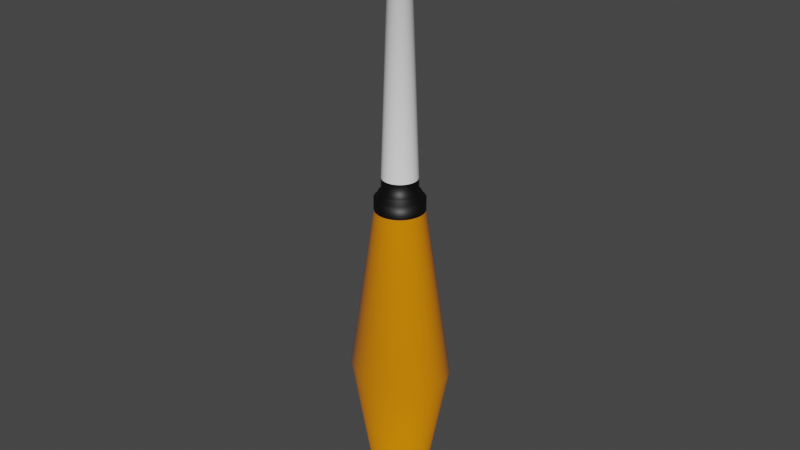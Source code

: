 # Source: JugglingPin.blend  (saved by Blender 2.93.21; exported with 4.5.12 LTS)
import bpy
from mathutils import Matrix  # noqa: F401  (used for matrix-valued properties, if any)

bpy.ops.wm.read_factory_settings(use_empty=True)
scene = bpy.context.scene
scene.name = 'Scene'

# ---- collections
col_collection = bpy.data.collections.new('Collection'); scene.collection.children.link(col_collection)

# ---- materials (node trees are filled in below, after node groups)
mat_material_001 = bpy.data.materials.new('Material.001')
mat_material_002 = bpy.data.materials.new('Material.002')
mat_material_003 = bpy.data.materials.new('Material.003')

# ---- material node trees
mat_material_001.use_nodes = True; mat_material_001.node_tree.nodes.clear()
_N = mat_material_001.node_tree.nodes; _L = mat_material_001.node_tree.links
n0 = _N.new('ShaderNodeBsdfPrincipled'); n0.name = 'Principled BSDF'; n0.location = (10, 300)
n0.distribution = 'GGX'
n0.subsurface_method = 'BURLEY'
n0.inputs[0].default_value = (0.0, 0.0, 0.0, 1.0)
n0.inputs[3].default_value = 1.45
n0.inputs[27].default_value = (0.0, 0.0, 0.0, 1.0)
n0.inputs[28].default_value = 1.0
n1 = _N.new('ShaderNodeOutputMaterial'); n1.name = 'Material Output'; n1.location = (300, 300)
_L.new(n0.outputs[0], n1.inputs[0])
n1.is_active_output = True
mat_material_002.use_nodes = True; mat_material_002.node_tree.nodes.clear()
_N = mat_material_002.node_tree.nodes; _L = mat_material_002.node_tree.links
n0 = _N.new('ShaderNodeBsdfPrincipled'); n0.name = 'Principled BSDF'; n0.location = (10, 300)
n0.distribution = 'GGX'
n0.subsurface_method = 'BURLEY'
n0.inputs[0].default_value = (1.0, 1.0, 1.0, 1.0)
n0.inputs[2].default_value = 0.0
n0.inputs[3].default_value = 1.45
n0.inputs[27].default_value = (0.0, 0.0, 0.0, 1.0)
n0.inputs[28].default_value = 1.0
n1 = _N.new('ShaderNodeOutputMaterial'); n1.name = 'Material Output'; n1.location = (300, 300)
_L.new(n0.outputs[0], n1.inputs[0])
n1.is_active_output = True
mat_material_003.use_nodes = True; mat_material_003.node_tree.nodes.clear()
_N = mat_material_003.node_tree.nodes; _L = mat_material_003.node_tree.links
n0 = _N.new('ShaderNodeBsdfPrincipled'); n0.name = 'Principled BSDF'; n0.location = (10, 300)
n0.distribution = 'GGX'
n0.subsurface_method = 'BURLEY'
n0.inputs[0].default_value = (0.8, 0.2396, 0.0008785, 1.0)
n0.inputs[2].default_value = 0.0
n0.inputs[3].default_value = 1.45
n0.inputs[27].default_value = (0.0, 0.0, 0.0, 1.0)
n0.inputs[28].default_value = 1.0
n1 = _N.new('ShaderNodeOutputMaterial'); n1.name = 'Material Output'; n1.location = (300, 300)
_L.new(n0.outputs[0], n1.inputs[0])
n1.is_active_output = True

# ---- world
world_world = bpy.data.worlds.new('World'); scene.world = world_world
world_world.use_nodes = True; world_world.node_tree.nodes.clear()
_N = world_world.node_tree.nodes; _L = world_world.node_tree.links
n0 = _N.new('ShaderNodeOutputWorld'); n0.name = 'World Output'; n0.location = (300, 300)
n1 = _N.new('ShaderNodeBackground'); n1.name = 'Background'; n1.location = (10, 300)
n1.inputs[0].default_value = (0.05088, 0.05088, 0.05088, 1.0)
_L.new(n1.outputs[0], n0.inputs[0])
n0.is_active_output = True
world_world.color = (0.05088, 0.05088, 0.05088)
world_world.use_sun_shadow = False
world_world.sun_shadow_jitter_overblur = 0.0

# ---- meshes
me_cylinder = bpy.data.meshes.new('Cylinder')
me_cylinder.from_pydata([(-2.608e-08, 0.4134, -5.14), (-2.608e-08, 0.404, -0.03074), (0.08065, 0.4055, -5.14), (0.07881, 0.3962, -0.03074), (0.1582, 0.3819, -5.14), (0.1546, 0.3732, -0.03074), (0.2297, 0.3437, -5.14), (0.2244, 0.3359, -0.03074), (0.2923, 0.2923, -5.14), (0.2857, 0.2857, -0.03074), (0.3437, 0.2297, -5.14), (0.3359, 0.2244, -0.03074), (0.3819, 0.1582, -5.14), (0.3732, 0.1546, -0.03074), (0.4055, 0.08065, -5.14), (0.3962, 0.07881, -0.03074), (0.4134, -1.843e-08, -5.14), (0.404, -1.811e-08, -0.03074), (0.4055, -0.08065, -5.14), (0.3962, -0.07881, -0.03074), (0.3819, -0.1582, -5.14), (0.3732, -0.1546, -0.03074), (0.3437, -0.2297, -5.14), (0.3359, -0.2244, -0.03074), (0.2923, -0.2923, -5.14), (0.2857, -0.2857, -0.03074), (0.2297, -0.3437, -5.14), (0.2244, -0.3359, -0.03074), (0.1582, -0.3819, -5.14), (0.1546, -0.3732, -0.03074), (0.08065, -0.4055, -5.14), (0.07881, -0.3962, -0.03074), (-6.333e-08, -0.4134, -5.14), (-6.333e-08, -0.404, -0.03074), (-0.08065, -0.4055, -5.14), (-0.07881, -0.3962, -0.03074), (-0.1582, -0.3819, -5.14), (-0.1546, -0.3732, -0.03074), (-0.2297, -0.3437, -5.14), (-0.2244, -0.3359, -0.03074), (-0.2923, -0.2923, -5.14), (-0.2857, -0.2857, -0.03074), (-0.3437, -0.2297, -5.14), (-0.3359, -0.2244, -0.03074), (-0.3819, -0.1582, -5.14), (-0.3732, -0.1546, -0.03074), (-0.4055, -0.08065, -5.14), (-0.3962, -0.07881, -0.03074), (-0.4134, 4.573e-09, -5.14), (-0.404, 4.368e-09, -0.03074), (-0.4055, 0.08065, -5.14), (-0.3962, 0.07881, -0.03074), (-0.3819, 0.1582, -5.14), (-0.3732, 0.1546, -0.03074), (-0.3437, 0.2297, -5.14), (-0.3359, 0.2244, -0.03074), (-0.2923, 0.2923, -5.14), (-0.2857, 0.2857, -0.03074), (-0.2297, 0.3437, -5.14), (-0.2244, 0.3359, -0.03074), (-0.1582, 0.3819, -5.14), (-0.1546, 0.3732, -0.03074), (-0.08065, 0.4055, -5.14), (-0.07881, 0.3962, -0.03074), (-3.725e-08, 0.7067, -2.851), (0.1689, 0.6931, -2.851), (0.3312, 0.6529, -2.851), (0.4809, 0.5876, -2.851), (0.612, 0.4997, -2.851), (0.7197, 0.3926, -2.851), (0.7997, 0.2704, -2.851), (0.8489, 0.1379, -2.851), (0.8655, -2.836e-08, -2.851), (0.8489, -0.1379, -2.851), (0.7997, -0.2704, -2.851), (0.7197, -0.3926, -2.851), (0.612, -0.4997, -2.851), (0.4809, -0.5876, -2.851), (0.3312, -0.6529, -2.851), (0.1689, -0.6931, -2.851), (-1.08e-07, -0.7067, -2.851), (-0.1689, -0.6931, -2.851), (-0.3312, -0.6529, -2.851), (-0.4809, -0.5876, -2.851), (-0.612, -0.4997, -2.851), (-0.7197, -0.3926, -2.851), (-0.7997, -0.2704, -2.851), (-0.8489, -0.1379, -2.851), (-0.8655, 1.096e-08, -2.851), (-0.8489, 0.1379, -2.851), (-0.7997, 0.2704, -2.851), (-0.7197, 0.3926, -2.851), (-0.612, 0.4997, -2.851), (-0.4809, 0.5876, -2.851), (-0.3312, 0.6529, -2.851), (-0.1689, 0.6931, -2.851), (0.07881, 0.3962, 0.1652), (-2.608e-08, 0.404, 0.1652), (0.1546, 0.3732, 0.1652), (0.2244, 0.3359, 0.1652), (0.2857, 0.2857, 0.1652), (0.3359, 0.2244, 0.1652), (0.3732, 0.1546, 0.1652), (0.3962, 0.07881, 0.1652), (0.404, -1.811e-08, 0.1652), (0.3962, -0.07881, 0.1652), (0.3732, -0.1546, 0.1652), (0.3359, -0.2244, 0.1652), (0.2857, -0.2857, 0.1652), (0.2244, -0.3359, 0.1652), (0.1546, -0.3732, 0.1652), (0.07881, -0.3962, 0.1652), (-6.333e-08, -0.404, 0.1652), (-0.07881, -0.3962, 0.1652), (-0.1546, -0.3732, 0.1652), (-0.2244, -0.3359, 0.1652), (-0.2857, -0.2857, 0.1652), (-0.3359, -0.2244, 0.1652), (-0.3732, -0.1546, 0.1652), (-0.3962, -0.07881, 0.1652), (-0.404, 4.368e-09, 0.1652), (-0.3962, 0.07881, 0.1652), (-0.3732, 0.1546, 0.1652), (-0.3359, 0.2244, 0.1652), (-0.2857, 0.2857, 0.1652), (-0.2244, 0.3359, 0.1652), (-0.1546, 0.3732, 0.1652), (-0.07881, 0.3962, 0.1652), (0.06631, 0.3334, 0.1652), (-2.608e-08, 0.3399, 0.1652), (0.1301, 0.314, 0.1652), (0.1888, 0.2826, 0.1652), (0.2403, 0.2403, 0.1652), (0.2826, 0.1888, 0.1652), (0.314, 0.1301, 0.1652), (0.3334, 0.06631, 0.1652), (0.3399, -1.516e-08, 0.1652), (0.3334, -0.06631, 0.1652), (0.314, -0.1301, 0.1652), (0.2826, -0.1888, 0.1652), (0.2403, -0.2403, 0.1652), (0.1888, -0.2826, 0.1652), (0.1301, -0.314, 0.1652), (0.06631, -0.3334, 0.1652), (-5.96e-08, -0.3399, 0.1652), (-0.06631, -0.3334, 0.1652), (-0.1301, -0.314, 0.1652), (-0.1888, -0.2826, 0.1652), (-0.2403, -0.2403, 0.1652), (-0.2826, -0.1888, 0.1652), (-0.314, -0.1301, 0.1652), (-0.3334, -0.06631, 0.1652), (-0.3399, 3.754e-09, 0.1652), (-0.3334, 0.06631, 0.1652), (-0.314, 0.1301, 0.1652), (-0.2826, 0.1888, 0.1652), (-0.2403, 0.2403, 0.1652), (-0.1888, 0.2826, 0.1652), (-0.1301, 0.314, 0.1652), (-0.06631, 0.3334, 0.1652), (0.06631, 0.3334, 0.2587), (-1.043e-07, 0.3399, 0.2587), (0.1301, 0.314, 0.2587), (0.1888, 0.2826, 0.2587), (0.2403, 0.2403, 0.2587), (0.2826, 0.1888, 0.2587), (0.314, 0.1301, 0.2587), (0.3334, 0.06631, 0.2587), (0.3399, -1.516e-08, 0.2587), (0.3334, -0.06631, 0.2587), (0.314, -0.1301, 0.2587), (0.2826, -0.1888, 0.2587), (0.2403, -0.2403, 0.2587), (0.1888, -0.2826, 0.2587), (0.1301, -0.314, 0.2587), (0.06631, -0.3334, 0.2587), (-1.378e-07, -0.3399, 0.2587), (-0.06631, -0.3334, 0.2587), (-0.1301, -0.314, 0.2587), (-0.1888, -0.2826, 0.2587), (-0.2403, -0.2403, 0.2587), (-0.2826, -0.1888, 0.2587), (-0.314, -0.1301, 0.2587), (-0.3334, -0.06631, 0.2587), (-0.3399, 3.754e-09, 0.2587), (-0.3334, 0.06631, 0.2587), (-0.314, 0.1301, 0.2587), (-0.2826, 0.1888, 0.2587), (-0.2403, 0.2403, 0.2587), (-0.1888, 0.2826, 0.2587), (-0.1301, 0.314, 0.2587), (-0.06631, 0.3334, 0.2587), (0.05653, 0.2842, 0.2587), (-1.043e-07, 0.2898, 0.2587), (0.1109, 0.2677, 0.2587), (0.161, 0.2409, 0.2587), (0.2049, 0.2049, 0.2587), (0.2409, 0.161, 0.2587), (0.2677, 0.1109, 0.2587), (0.2842, 0.05653, 0.2587), (0.2898, -1.27e-08, 0.2587), (0.2842, -0.05653, 0.2587), (0.2677, -0.1109, 0.2587), (0.2409, -0.161, 0.2587), (0.2049, -0.2049, 0.2587), (0.161, -0.2409, 0.2587), (0.1109, -0.2677, 0.2587), (0.05653, -0.2842, 0.2587), (-1.341e-07, -0.2898, 0.2587), (-0.05653, -0.2842, 0.2587), (-0.1109, -0.2677, 0.2587), (-0.161, -0.2409, 0.2587), (-0.2049, -0.2049, 0.2587), (-0.2409, -0.161, 0.2587), (-0.2677, -0.1109, 0.2587), (-0.2842, -0.05653, 0.2587), (-0.2898, 3.418e-09, 0.2587), (-0.2842, 0.05653, 0.2587), (-0.2677, 0.1109, 0.2587), (-0.2409, 0.161, 0.2587), (-0.2049, 0.2049, 0.2587), (-0.161, 0.2409, 0.2587), (-0.1109, 0.2677, 0.2587), (-0.05653, 0.2842, 0.2587), (0.05653, 0.2842, 0.4973), (-2.794e-07, 0.2898, 0.4973), (0.1109, 0.2677, 0.4973), (0.161, 0.2409, 0.4973), (0.2049, 0.2049, 0.4973), (0.2409, 0.161, 0.4973), (0.2677, 0.1109, 0.4973), (0.2842, 0.05653, 0.4973), (0.2898, -1.27e-08, 0.4973), (0.2842, -0.05653, 0.4973), (0.2677, -0.1109, 0.4973), (0.2409, -0.161, 0.4973), (0.2049, -0.2049, 0.4973), (0.161, -0.2409, 0.4973), (0.1109, -0.2677, 0.4973), (0.05653, -0.2842, 0.4973), (-3.092e-07, -0.2898, 0.4973), (-0.05653, -0.2842, 0.4973), (-0.1109, -0.2677, 0.4973), (-0.161, -0.2409, 0.4973), (-0.2049, -0.2049, 0.4973), (-0.2409, -0.161, 0.4973), (-0.2677, -0.1109, 0.4973), (-0.2842, -0.05653, 0.4973), (-0.2898, 3.418e-09, 0.4973), (-0.2842, 0.05653, 0.4973), (-0.2677, 0.1109, 0.4973), (-0.2409, 0.161, 0.4973), (-0.2049, 0.2049, 0.4973), (-0.161, 0.2409, 0.4973), (-0.1109, 0.2677, 0.4973), (-0.05653, 0.2842, 0.4973), (0.03255, 0.1636, 4.281), (-2.757e-07, 0.1668, 4.281), (0.06385, 0.1541, 4.281), (0.0927, 0.1387, 4.281), (0.118, 0.118, 4.281), (0.1387, 0.0927, 4.281), (0.1541, 0.06385, 4.281), (0.1636, 0.03255, 4.281), (0.1668, -7.522e-09, 4.281), (0.1636, -0.03255, 4.281), (0.1541, -0.06385, 4.281), (0.1387, -0.0927, 4.281), (0.118, -0.118, 4.281), (0.0927, -0.1387, 4.281), (0.06385, -0.1541, 4.281), (0.03255, -0.1636, 4.281), (-2.906e-07, -0.1668, 4.281), (-0.03255, -0.1636, 4.281), (-0.06385, -0.1541, 4.281), (-0.0927, -0.1387, 4.281), (-0.118, -0.118, 4.281), (-0.1387, -0.0927, 4.281), (-0.1541, -0.06385, 4.281), (-0.1636, -0.03255, 4.281), (-0.1668, 1.761e-09, 4.281), (-0.1636, 0.03255, 4.281), (-0.1541, 0.06385, 4.281), (-0.1387, 0.0927, 4.281), (-0.118, 0.118, 4.281), (-0.0927, 0.1387, 4.281), (-0.06385, 0.1541, 4.281), (-0.03255, 0.1636, 4.281), (0.09852, 0.4953, 4.818), (6.296e-07, 0.505, 4.818), (0.1932, 0.4665, 4.818), (0.2806, 0.4199, 4.818), (0.3571, 0.3571, 4.818), (0.4199, 0.2806, 4.818), (0.4665, 0.1932, 4.818), (0.4953, 0.09852, 4.818), (0.505, -2.377e-08, 4.818), (0.4953, -0.09852, 4.818), (0.4665, -0.1932, 4.818), (0.4199, -0.2806, 4.818), (0.3571, -0.3571, 4.818), (0.2806, -0.4199, 4.818), (0.1932, -0.4665, 4.818), (0.09852, -0.4953, 4.818), (5.849e-07, -0.505, 4.818), (-0.09852, -0.4953, 4.818), (-0.1932, -0.4665, 4.818), (-0.2806, -0.4199, 4.818), (-0.3571, -0.3571, 4.818), (-0.4199, -0.2806, 4.818), (-0.4665, -0.1932, 4.818), (-0.4953, -0.09852, 4.818), (-0.505, 4.326e-09, 4.818), (-0.4953, 0.09852, 4.818), (-0.4665, 0.1932, 4.818), (-0.4199, 0.2806, 4.818), (-0.3571, 0.3571, 4.818), (-0.2806, 0.4199, 4.818), (-0.1932, 0.4665, 4.818), (-0.09852, 0.4953, 4.818), (0.3324, -0.2221, 4.549), (0.2827, -0.2827, 4.549), (-0.3921, 0.078, 4.549), (-0.3694, 0.153, 4.549), (0.2221, -0.3324, 4.549), (-0.3324, 0.2221, 4.549), (0.153, -0.3694, 4.549), (1.788e-07, 0.3998, 4.549), (0.078, 0.3921, 4.549), (-0.2827, 0.2827, 4.549), (0.078, -0.3921, 4.549), (0.153, 0.3694, 4.549), (-0.2221, 0.3324, 4.549), (1.416e-07, -0.3998, 4.549), (0.2221, 0.3324, 4.549), (-0.153, 0.3694, 4.549), (-0.078, -0.3921, 4.549), (0.2827, 0.2827, 4.549), (-0.078, 0.3921, 4.549), (-0.153, -0.3694, 4.549), (0.3324, 0.2221, 4.549), (-0.2221, -0.3324, 4.549), (0.3694, 0.153, 4.549), (-0.2827, -0.2827, 4.549), (0.3921, 0.078, 4.549), (-0.3324, -0.2221, 4.549), (0.3998, -1.847e-08, 4.549), (-0.3694, -0.153, 4.549), (0.3921, -0.078, 4.549), (-0.3921, -0.078, 4.549), (0.3694, -0.153, 4.549), (-0.3998, 3.776e-09, 4.549), (0.2426, -0.2426, 4.415), (-0.317, 0.1313, 4.415), (0.1906, -0.2853, 4.415), (-0.2853, 0.1906, 4.415), (0.1313, -0.317, 4.415), (0.06694, 0.3365, 4.415), (-0.2426, 0.2426, 4.415), (0.06694, -0.3365, 4.415), (0.1313, 0.317, 4.415), (-0.1906, 0.2853, 4.415), (-7.823e-08, -0.3431, 4.415), (0.1906, 0.2853, 4.415), (-0.1313, 0.317, 4.415), (-0.06694, -0.3365, 4.415), (0.2426, 0.2426, 4.415), (-0.06694, 0.3365, 4.415), (-0.1313, -0.317, 4.415), (0.2853, 0.1906, 4.415), (-0.1906, -0.2853, 4.415), (0.317, 0.1313, 4.415), (-0.2426, -0.2426, 4.415), (0.3365, 0.06694, 4.415), (-0.2853, -0.1906, 4.415), (0.3431, -1.501e-08, 4.415), (-0.317, -0.1313, 4.415), (0.3365, -0.06694, 4.415), (-0.3365, -0.06694, 4.415), (0.317, -0.1313, 4.415), (-0.3431, 4.078e-09, 4.415), (0.2853, -0.1906, 4.415), (-0.3365, 0.06694, 4.415), (-4.843e-08, 0.3431, 4.415), (0.4179, -0.2792, 4.62), (-0.4929, 0.09805, 4.62), (2.98e-07, 0.5026, 4.62), (0.3554, -0.3554, 4.62), (-0.4643, 0.1923, 4.62), (0.2792, -0.4179, 4.62), (-0.4179, 0.2792, 4.62), (0.1923, -0.4643, 4.62), (0.09805, 0.4929, 4.62), (-0.3554, 0.3554, 4.62), (0.09805, -0.4929, 4.62), (0.1923, 0.4643, 4.62), (-0.2792, 0.4179, 4.62), (2.57e-07, -0.5026, 4.62), (0.2792, 0.4179, 4.62), (-0.1923, 0.4643, 4.62), (-0.09805, -0.4929, 4.62), (0.3554, 0.3554, 4.62), (-0.09805, 0.4929, 4.62), (-0.1923, -0.4643, 4.62), (0.4179, 0.2792, 4.62), (-0.2792, -0.4179, 4.62), (0.4643, 0.1923, 4.62), (-0.3554, -0.3554, 4.62), (0.4929, 0.09805, 4.62), (-0.4179, -0.2792, 4.62), (0.5026, -2.292e-08, 4.62), (-0.4643, -0.1923, 4.62), (0.4929, -0.09805, 4.62), (-0.4929, -0.09805, 4.62), (0.4643, -0.1923, 4.62), (-0.5026, 5.048e-09, 4.62), (-4.843e-08, 0.4134, -5.443), (0.08065, 0.4055, -5.443), (0.1582, 0.3819, -5.443), (0.2297, 0.3437, -5.443), (0.2923, 0.2923, -5.443), (0.3437, 0.2297, -5.443), (0.3819, 0.1582, -5.443), (0.4055, 0.08065, -5.443), (0.4134, -1.843e-08, -5.443), (0.4055, -0.08065, -5.443), (0.3819, -0.1582, -5.443), (0.3437, -0.2297, -5.443), (0.2923, -0.2923, -5.443), (0.2297, -0.3437, -5.443), (0.1582, -0.3819, -5.443), (0.08065, -0.4055, -5.443), (-8.568e-08, -0.4134, -5.443), (-0.08065, -0.4055, -5.443), (-0.1582, -0.3819, -5.443), (-0.2297, -0.3437, -5.443), (-0.2923, -0.2923, -5.443), (-0.3437, -0.2297, -5.443), (-0.3819, -0.1582, -5.443), (-0.4055, -0.08065, -5.443), (-0.4134, 4.573e-09, -5.443), (-0.4055, 0.08065, -5.443), (-0.3819, 0.1582, -5.443), (-0.3437, 0.2297, -5.443), (-0.2923, 0.2923, -5.443), (-0.2297, 0.3437, -5.443), (-0.1582, 0.3819, -5.443), (-0.08065, 0.4055, -5.443), (0.4543, -2.01e-08, -5.375), (0.4456, 0.08863, -5.375), (-0.08863, -0.4456, -5.375), (-8.568e-08, -0.4543, -5.375), (-0.4197, 0.1739, -5.375), (-0.4456, 0.08863, -5.375), (0.3212, 0.3212, -5.375), (0.2524, 0.3777, -5.375), (0.2524, -0.3777, -5.375), (0.3212, -0.3212, -5.375), (-0.4197, -0.1739, -5.375), (-0.3777, -0.2524, -5.375), (-0.08863, 0.4456, -5.375), (-0.1739, 0.4197, -5.375), (0.4456, -0.08863, -5.375), (-0.1739, -0.4197, -5.375), (-0.3777, 0.2524, -5.375), (0.3777, 0.2524, -5.375), (0.1739, -0.4197, -5.375), (-0.4456, -0.08863, -5.375), (0.08863, 0.4456, -5.375), (-4.47e-08, 0.4543, -5.375), (0.4197, -0.1739, -5.375), (-0.2524, -0.3777, -5.375), (-0.3212, 0.3212, -5.375), (0.4197, 0.1739, -5.375), (0.08863, -0.4456, -5.375), (-0.4543, 5.171e-09, -5.375), (0.1739, 0.4197, -5.375), (0.3777, -0.2524, -5.375), (-0.3212, -0.3212, -5.375), (-0.2524, 0.3777, -5.375), (0.4527, 0.09004, -5.188), (-7.078e-08, -0.4615, -5.188), (-0.4527, 0.09004, -5.188), (0.2564, 0.3838, -5.188), (0.3264, -0.3264, -5.188), (-0.3838, -0.2564, -5.188), (-0.1766, 0.4264, -5.188), (-2.98e-08, 0.4615, -5.188), (0.4615, -2.04e-08, -5.188), (-0.09004, -0.4527, -5.188), (-0.4264, 0.1766, -5.188), (0.3264, 0.3264, -5.188), (0.2564, -0.3838, -5.188), (-0.4264, -0.1766, -5.188), (-0.09004, 0.4527, -5.188), (0.4527, -0.09004, -5.188), (-0.1766, -0.4264, -5.188), (-0.3838, 0.2564, -5.188), (0.3838, 0.2564, -5.188), (0.1766, -0.4264, -5.188), (-0.4527, -0.09004, -5.188), (0.09004, 0.4527, -5.188), (0.4264, -0.1766, -5.188), (-0.2564, -0.3838, -5.188), (-0.3264, 0.3264, -5.188), (0.4264, 0.1766, -5.188), (0.09004, -0.4527, -5.188), (-0.4615, 5.277e-09, -5.188), (0.1766, 0.4264, -5.188), (0.3838, -0.2564, -5.188), (-0.3264, -0.3264, -5.188), (-0.2564, 0.3838, -5.188)], [], [(64, 1, 3, 65), (65, 3, 5, 66), (66, 5, 7, 67), (67, 7, 9, 68), (68, 9, 11, 69), (69, 11, 13, 70), (70, 13, 15, 71), (71, 15, 17, 72), (72, 17, 19, 73), (73, 19, 21, 74), (74, 21, 23, 75), (75, 23, 25, 76), (76, 25, 27, 77), (77, 27, 29, 78), (78, 29, 31, 79), (79, 31, 33, 80), (80, 33, 35, 81), (81, 35, 37, 82), (82, 37, 39, 83), (83, 39, 41, 84), (84, 41, 43, 85), (85, 43, 45, 86), (86, 45, 47, 87), (87, 47, 49, 88), (88, 49, 51, 89), (89, 51, 53, 90), (90, 53, 55, 91), (91, 55, 57, 92), (92, 57, 59, 93), (93, 59, 61, 94), (61, 59, 125, 126), (94, 61, 63, 95), (95, 63, 1, 64), (449, 448, 424, 423), (62, 95, 64, 0), (60, 94, 95, 62), (58, 93, 94, 60), (56, 92, 93, 58), (54, 91, 92, 56), (52, 90, 91, 54), (50, 89, 90, 52), (48, 88, 89, 50), (46, 87, 88, 48), (44, 86, 87, 46), (42, 85, 86, 44), (40, 84, 85, 42), (38, 83, 84, 40), (36, 82, 83, 38), (34, 81, 82, 36), (32, 80, 81, 34), (30, 79, 80, 32), (28, 78, 79, 30), (26, 77, 78, 28), (24, 76, 77, 26), (22, 75, 76, 24), (20, 74, 75, 22), (18, 73, 74, 20), (16, 72, 73, 18), (14, 71, 72, 16), (12, 70, 71, 14), (10, 69, 70, 12), (8, 68, 69, 10), (6, 67, 68, 8), (4, 66, 67, 6), (2, 65, 66, 4), (0, 64, 65, 2), (120, 119, 151, 152), (17, 15, 103, 104), (35, 33, 112, 113), (53, 51, 121, 122), (9, 7, 99, 100), (27, 25, 108, 109), (45, 43, 117, 118), (63, 61, 126, 127), (19, 17, 104, 105), (37, 35, 113, 114), (55, 53, 122, 123), (11, 9, 100, 101), (29, 27, 109, 110), (47, 45, 118, 119), (3, 1, 97, 96), (1, 63, 127, 97), (21, 19, 105, 106), (39, 37, 114, 115), (57, 55, 123, 124), (13, 11, 101, 102), (31, 29, 110, 111), (49, 47, 119, 120), (5, 3, 96, 98), (23, 21, 106, 107), (41, 39, 115, 116), (59, 57, 124, 125), (15, 13, 102, 103), (33, 31, 111, 112), (51, 49, 120, 121), (7, 5, 98, 99), (25, 23, 107, 108), (43, 41, 116, 117), (155, 154, 186, 187), (107, 106, 138, 139), (121, 120, 152, 153), (108, 107, 139, 140), (122, 121, 153, 154), (109, 108, 140, 141), (123, 122, 154, 155), (110, 109, 141, 142), (96, 97, 129, 128), (124, 123, 155, 156), (111, 110, 142, 143), (98, 96, 128, 130), (125, 124, 156, 157), (112, 111, 143, 144), (99, 98, 130, 131), (126, 125, 157, 158), (113, 112, 144, 145), (100, 99, 131, 132), (127, 126, 158, 159), (114, 113, 145, 146), (101, 100, 132, 133), (97, 127, 159, 129), (115, 114, 146, 147), (102, 101, 133, 134), (116, 115, 147, 148), (103, 102, 134, 135), (117, 116, 148, 149), (104, 103, 135, 136), (118, 117, 149, 150), (105, 104, 136, 137), (119, 118, 150, 151), (106, 105, 137, 138), (163, 162, 194, 195), (142, 141, 173, 174), (128, 129, 161, 160), (156, 155, 187, 188), (143, 142, 174, 175), (130, 128, 160, 162), (157, 156, 188, 189), (144, 143, 175, 176), (131, 130, 162, 163), (158, 157, 189, 190), (145, 144, 176, 177), (132, 131, 163, 164), (159, 158, 190, 191), (146, 145, 177, 178), (133, 132, 164, 165), (129, 159, 191, 161), (147, 146, 178, 179), (134, 133, 165, 166), (148, 147, 179, 180), (135, 134, 166, 167), (149, 148, 180, 181), (136, 135, 167, 168), (150, 149, 181, 182), (137, 136, 168, 169), (151, 150, 182, 183), (138, 137, 169, 170), (152, 151, 183, 184), (139, 138, 170, 171), (153, 152, 184, 185), (140, 139, 171, 172), (154, 153, 185, 186), (141, 140, 172, 173), (198, 197, 229, 230), (190, 189, 221, 222), (177, 176, 208, 209), (164, 163, 195, 196), (191, 190, 222, 223), (178, 177, 209, 210), (165, 164, 196, 197), (161, 191, 223, 193), (179, 178, 210, 211), (166, 165, 197, 198), (180, 179, 211, 212), (167, 166, 198, 199), (181, 180, 212, 213), (168, 167, 199, 200), (182, 181, 213, 214), (169, 168, 200, 201), (183, 182, 214, 215), (170, 169, 201, 202), (184, 183, 215, 216), (171, 170, 202, 203), (185, 184, 216, 217), (172, 171, 203, 204), (186, 185, 217, 218), (173, 172, 204, 205), (187, 186, 218, 219), (174, 173, 205, 206), (160, 161, 193, 192), (188, 187, 219, 220), (175, 174, 206, 207), (162, 160, 192, 194), (189, 188, 220, 221), (176, 175, 207, 208), (233, 232, 264, 265), (212, 211, 243, 244), (199, 198, 230, 231), (213, 212, 244, 245), (200, 199, 231, 232), (214, 213, 245, 246), (201, 200, 232, 233), (215, 214, 246, 247), (202, 201, 233, 234), (216, 215, 247, 248), (203, 202, 234, 235), (217, 216, 248, 249), (204, 203, 235, 236), (218, 217, 249, 250), (205, 204, 236, 237), (219, 218, 250, 251), (206, 205, 237, 238), (192, 193, 225, 224), (220, 219, 251, 252), (207, 206, 238, 239), (194, 192, 224, 226), (221, 220, 252, 253), (208, 207, 239, 240), (195, 194, 226, 227), (222, 221, 253, 254), (209, 208, 240, 241), (196, 195, 227, 228), (223, 222, 254, 255), (210, 209, 241, 242), (197, 196, 228, 229), (193, 223, 255, 225), (211, 210, 242, 243), (387, 384, 299, 300), (247, 246, 278, 279), (234, 233, 265, 266), (248, 247, 279, 280), (235, 234, 266, 267), (249, 248, 280, 281), (236, 235, 267, 268), (250, 249, 281, 282), (237, 236, 268, 269), (251, 250, 282, 283), (238, 237, 269, 270), (224, 225, 257, 256), (252, 251, 283, 284), (239, 238, 270, 271), (226, 224, 256, 258), (253, 252, 284, 285), (240, 239, 271, 272), (227, 226, 258, 259), (254, 253, 285, 286), (241, 240, 272, 273), (228, 227, 259, 260), (255, 254, 286, 287), (242, 241, 273, 274), (229, 228, 260, 261), (225, 255, 287, 257), (243, 242, 274, 275), (230, 229, 261, 262), (244, 243, 275, 276), (231, 230, 262, 263), (245, 244, 276, 277), (232, 231, 263, 264), (246, 245, 277, 278), (288, 289, 319, 318, 317, 316, 315, 314, 313, 312, 311, 310, 309, 308, 307, 306, 305, 304, 303, 302, 301, 300, 299, 298, 297, 296, 295, 294, 293, 292, 291, 290), (388, 385, 313, 314), (389, 387, 300, 301), (390, 388, 314, 315), (391, 389, 301, 302), (392, 386, 289, 288), (393, 390, 315, 316), (394, 391, 302, 303), (395, 392, 288, 290), (396, 393, 316, 317), (397, 394, 303, 304), (398, 395, 290, 291), (399, 396, 317, 318), (400, 397, 304, 305), (401, 398, 291, 292), (402, 399, 318, 319), (403, 400, 305, 306), (404, 401, 292, 293), (386, 402, 319, 289), (405, 403, 306, 307), (406, 404, 293, 294), (407, 405, 307, 308), (408, 406, 294, 295), (409, 407, 308, 309), (410, 408, 295, 296), (411, 409, 309, 310), (412, 410, 296, 297), (413, 411, 310, 311), (414, 412, 297, 298), (415, 413, 311, 312), (384, 414, 298, 299), (385, 415, 312, 313), (382, 380, 351, 322), (381, 379, 350, 320), (380, 378, 349, 351), (379, 377, 348, 350), (378, 376, 347, 349), (377, 375, 346, 348), (376, 374, 345, 347), (375, 373, 344, 346), (374, 372, 343, 345), (373, 371, 342, 344), (372, 370, 341, 343), (371, 369, 340, 342), (370, 368, 339, 341), (383, 367, 338, 327), (369, 366, 337, 340), (368, 365, 336, 339), (367, 364, 335, 338), (366, 363, 334, 337), (365, 362, 333, 336), (364, 361, 332, 335), (363, 360, 331, 334), (362, 359, 330, 333), (361, 358, 329, 332), (360, 357, 328, 331), (359, 356, 326, 330), (358, 355, 325, 329), (357, 383, 327, 328), (356, 354, 324, 326), (355, 353, 323, 325), (354, 352, 321, 324), (353, 382, 322, 323), (352, 381, 320, 321), (268, 267, 381, 352), (282, 281, 382, 353), (269, 268, 352, 354), (283, 282, 353, 355), (270, 269, 354, 356), (256, 257, 383, 357), (284, 283, 355, 358), (271, 270, 356, 359), (258, 256, 357, 360), (285, 284, 358, 361), (272, 271, 359, 362), (259, 258, 360, 363), (286, 285, 361, 364), (273, 272, 362, 365), (260, 259, 363, 366), (287, 286, 364, 367), (274, 273, 365, 368), (261, 260, 366, 369), (257, 287, 367, 383), (275, 274, 368, 370), (262, 261, 369, 371), (276, 275, 370, 372), (263, 262, 371, 373), (277, 276, 372, 374), (264, 263, 373, 375), (278, 277, 374, 376), (265, 264, 375, 377), (279, 278, 376, 378), (266, 265, 377, 379), (280, 279, 378, 380), (267, 266, 379, 381), (281, 280, 380, 382), (322, 351, 415, 385), (320, 350, 414, 384), (351, 349, 413, 415), (350, 348, 412, 414), (349, 347, 411, 413), (348, 346, 410, 412), (347, 345, 409, 411), (346, 344, 408, 410), (345, 343, 407, 409), (344, 342, 406, 408), (343, 341, 405, 407), (342, 340, 404, 406), (341, 339, 403, 405), (327, 338, 402, 386), (340, 337, 401, 404), (339, 336, 400, 403), (338, 335, 399, 402), (337, 334, 398, 401), (336, 333, 397, 400), (335, 332, 396, 399), (334, 331, 395, 398), (333, 330, 394, 397), (332, 329, 393, 396), (331, 328, 392, 395), (330, 326, 391, 394), (329, 325, 390, 393), (328, 327, 386, 392), (326, 324, 389, 391), (325, 323, 388, 390), (324, 321, 387, 389), (323, 322, 385, 388), (321, 320, 384, 387), (416, 417, 418, 419, 420, 421, 422, 423, 424, 425, 426, 427, 428, 429, 430, 431, 432, 433, 434, 435, 436, 437, 438, 439, 440, 441, 442, 443, 444, 445, 446, 447), (451, 450, 433, 432), (453, 452, 442, 441), (455, 454, 420, 419), (457, 456, 429, 428), (459, 458, 438, 437), (461, 460, 447, 446), (448, 462, 425, 424), (450, 463, 434, 433), (452, 464, 443, 442), (454, 465, 421, 420), (456, 466, 430, 429), (458, 467, 439, 438), (469, 468, 417, 416), (460, 469, 416, 447), (462, 470, 426, 425), (463, 471, 435, 434), (464, 472, 444, 443), (465, 473, 422, 421), (466, 474, 431, 430), (467, 475, 440, 439), (468, 476, 418, 417), (470, 477, 427, 426), (471, 478, 436, 435), (472, 479, 445, 444), (473, 449, 423, 422), (474, 451, 432, 431), (475, 453, 441, 440), (476, 455, 419, 418), (477, 457, 428, 427), (478, 459, 437, 436), (479, 461, 446, 445), (511, 486, 461, 479), (510, 485, 459, 478), (509, 484, 457, 477), (508, 483, 455, 476), (507, 482, 453, 475), (506, 481, 451, 474), (505, 480, 449, 473), (504, 511, 479, 472), (503, 510, 478, 471), (502, 509, 477, 470), (501, 508, 476, 468), (500, 507, 475, 467), (499, 506, 474, 466), (498, 505, 473, 465), (497, 504, 472, 464), (496, 503, 471, 463), (495, 502, 470, 462), (494, 487, 469, 460), (487, 501, 468, 469), (493, 500, 467, 458), (492, 499, 466, 456), (491, 498, 465, 454), (490, 497, 464, 452), (489, 496, 463, 450), (488, 495, 462, 448), (486, 494, 460, 461), (485, 493, 458, 459), (484, 492, 456, 457), (483, 491, 454, 455), (482, 490, 452, 453), (481, 489, 450, 451), (480, 488, 448, 449), (14, 16, 488, 480), (32, 34, 489, 481), (50, 52, 490, 482), (6, 8, 491, 483), (24, 26, 492, 484), (42, 44, 493, 485), (60, 62, 494, 486), (16, 18, 495, 488), (34, 36, 496, 489), (52, 54, 497, 490), (8, 10, 498, 491), (26, 28, 499, 492), (44, 46, 500, 493), (0, 2, 501, 487), (62, 0, 487, 494), (18, 20, 502, 495), (36, 38, 503, 496), (54, 56, 504, 497), (10, 12, 505, 498), (28, 30, 506, 499), (46, 48, 507, 500), (2, 4, 508, 501), (20, 22, 509, 502), (38, 40, 510, 503), (56, 58, 511, 504), (12, 14, 480, 505), (30, 32, 481, 506), (48, 50, 482, 507), (4, 6, 483, 508), (22, 24, 484, 509), (40, 42, 485, 510), (58, 60, 486, 511)])
me_cylinder.polygons.foreach_set('use_smooth', [True] * 482)
me_cylinder.polygons.foreach_set('material_index', [2, 2, 2, 2, 2, 2, 2, 2, 2, 2, 2, 2, 2, 2, 2, 2, 2, 2, 2, 2, 2, 2, 2, 2, 2, 2, 2, 2, 2, 2, 0, 2, 2, 0, 2, 2, 2, 2, 2, 2, 2, 2, 2, 2, 2, 2, 2, 2, 2, 2, 2, 2, 2, 2, 2, 2, 2, 2, 2, 2, 2, 2, 2, 2, 2, 2, 0, 0, 0, 0, 0, 0, 0, 0, 0, 0, 0, 0, 0, 0, 0, 0, 0, 0, 0, 0, 0, 0, 0, 0, 0, 0, 0, 0, 0, 0, 0, 0, 0, 0, 0, 0, 0, 0, 0, 0, 0, 0, 0, 0, 0, 0, 0, 0, 0, 0, 0, 0, 0, 0, 0, 0, 0, 0, 0, 0, 0, 0, 0, 0, 0, 0, 0, 0, 0, 0, 0, 0, 0, 0, 0, 0, 0, 0, 0, 0, 0, 0, 0, 0, 0, 0, 0, 0, 0, 0, 0, 0, 0, 0, 0, 0, 0, 0, 0, 0, 0, 0, 0, 0, 0, 0, 0, 0, 0, 0, 0, 0, 0, 0, 0, 0, 0, 0, 0, 0, 0, 0, 0, 0, 0, 0, 0, 0, 1, 0, 0, 0, 0, 0, 0, 0, 0, 0, 0, 0, 0, 0, 0, 0, 0, 0, 0, 0, 0, 0, 0, 0, 0, 0, 0, 0, 0, 0, 0, 0, 0, 1, 1, 1, 1, 1, 1, 1, 1, 1, 1, 1, 1, 1, 1, 1, 1, 1, 1, 1, 1, 1, 1, 1, 1, 1, 1, 1, 1, 1, 1, 1, 0, 0, 0, 0, 0, 0, 0, 0, 0, 0, 0, 0, 0, 0, 0, 0, 0, 0, 0, 0, 0, 0, 0, 0, 0, 0, 0, 0, 0, 0, 0, 0, 0, 0, 0, 0, 0, 0, 0, 0, 0, 0, 0, 0, 0, 0, 0, 0, 0, 0, 0, 0, 0, 0, 0, 0, 0, 0, 0, 0, 0, 0, 0, 0, 0, 0, 0, 0, 0, 0, 0, 0, 0, 0, 0, 0, 0, 0, 0, 0, 0, 0, 0, 0, 0, 0, 0, 0, 0, 0, 0, 0, 0, 0, 0, 0, 0, 0, 0, 0, 0, 0, 0, 0, 0, 0, 0, 0, 0, 0, 0, 0, 0, 0, 0, 0, 0, 0, 0, 0, 0, 0, 0, 0, 0, 0, 0, 0, 0, 0, 0, 0, 0, 0, 0, 0, 0, 0, 0, 0, 0, 0, 0, 0, 0, 0, 0, 0, 0, 0, 0, 0, 0, 0, 0, 0, 0, 0, 0, 0, 0, 0, 0, 0, 0, 0, 0, 0, 0, 0, 0, 0, 0, 0, 0, 0, 0, 0, 0, 0, 0, 0, 0, 0, 0, 0, 0, 0, 0, 0, 0, 0, 0, 0, 0, 0, 0, 0, 0, 0, 0, 0, 0, 0, 0, 0, 0, 0, 0, 0, 0, 0, 0, 0, 0, 0, 0, 0, 0, 0, 0, 0, 0, 0])
_uv = me_cylinder.uv_layers.new(name='UVMap')
_uv.uv.foreach_set('vector', [1.0, 0.75, 1.0, 1.0, 0.9688, 1.0, 0.9688, 0.75, 0.9688, 0.75, 0.9688, 1.0, 0.9375, 1.0, 0.9375, 0.75, 0.9375, 0.75, 0.9375, 1.0, 0.9062, 1.0, 0.9062, 0.75, 0.9062, 0.75, 0.9062, 1.0, 0.875, 1.0, 0.875, 0.75, 0.875, 0.75, 0.875, 1.0, 0.8438, 1.0, 0.8438, 0.75, 0.8438, 0.75, 0.8438, 1.0, 0.8125, 1.0, 0.8125, 0.75, 0.8125, 0.75, 0.8125, 1.0, 0.7812, 1.0, 0.7812, 0.75, 0.7812, 0.75, 0.7812, 1.0, 0.75, 1.0, 0.75, 0.75, 0.75, 0.75, 0.75, 1.0, 0.7188, 1.0, 0.7188, 0.75, 0.7188, 0.75, 0.7188, 1.0, 0.6875, 1.0, 0.6875, 0.75, 0.6875, 0.75, 0.6875, 1.0, 0.6562, 1.0, 0.6562, 0.75, 0.6562, 0.75, 0.6562, 1.0, 0.625, 1.0, 0.625, 0.75, 0.625, 0.75, 0.625, 1.0, 0.5938, 1.0, 0.5938, 0.75, 0.5938, 0.75, 0.5938, 1.0, 0.5625, 1.0, 0.5625, 0.75, 0.5625, 0.75, 0.5625, 1.0, 0.5312, 1.0, 0.5312, 0.75, 0.5312, 0.75, 0.5312, 1.0, 0.5, 1.0, 0.5, 0.75, 0.5, 0.75, 0.5, 1.0, 0.4688, 1.0, 0.4688, 0.75, 0.4688, 0.75, 0.4688, 1.0, 0.4375, 1.0, 0.4375, 0.75, 0.4375, 0.75, 0.4375, 1.0, 0.4062, 1.0, 0.4062, 0.75, 0.4062, 0.75, 0.4062, 1.0, 0.375, 1.0, 0.375, 0.75, 0.375, 0.75, 0.375, 1.0, 0.3438, 1.0, 0.3438, 0.75, 0.3438, 0.75, 0.3438, 1.0, 0.3125, 1.0, 0.3125, 0.75, 0.3125, 0.75, 0.3125, 1.0, 0.2812, 1.0, 0.2812, 0.75, 0.2812, 0.75, 0.2812, 1.0, 0.25, 1.0, 0.25, 0.75, 0.25, 0.75, 0.25, 1.0, 0.2188, 1.0, 0.2188, 0.75, 0.2188, 0.75, 0.2188, 1.0, 0.1875, 1.0, 0.1875, 0.75, 0.1875, 0.75, 0.1875, 1.0, 0.1562, 1.0, 0.1562, 0.75, 0.1562, 0.75, 0.1562, 1.0, 0.125, 1.0, 0.125, 0.75, 0.125, 0.75, 0.125, 1.0, 0.09375, 1.0, 0.09375, 0.75, 0.09375, 0.75, 0.09375, 1.0, 0.0625, 1.0, 0.0625, 0.75, 0.0625, 1.0, 0.09375, 1.0, 0.09375, 1.0, 0.0625, 1.0, 0.0625, 0.75, 0.0625, 1.0, 0.03125, 1.0, 0.03125, 0.75, 0.03125, 0.75, 0.03125, 1.0, 0.0, 1.0, 0.0, 0.75, 0.7812, 0.5, 0.75, 0.5, 0.75, 0.5, 0.7812, 0.5, 0.03125, 0.5, 0.03125, 0.75, 0.0, 0.75, 0.0, 0.5, 0.0625, 0.5, 0.0625, 0.75, 0.03125, 0.75, 0.03125, 0.5, 0.09375, 0.5, 0.09375, 0.75, 0.0625, 0.75, 0.0625, 0.5, 0.125, 0.5, 0.125, 0.75, 0.09375, 0.75, 0.09375, 0.5, 0.1562, 0.5, 0.1562, 0.75, 0.125, 0.75, 0.125, 0.5, 0.1875, 0.5, 0.1875, 0.75, 0.1562, 0.75, 0.1562, 0.5, 0.2188, 0.5, 0.2188, 0.75, 0.1875, 0.75, 0.1875, 0.5, 0.25, 0.5, 0.25, 0.75, 0.2188, 0.75, 0.2188, 0.5, 0.2812, 0.5, 0.2812, 0.75, 0.25, 0.75, 0.25, 0.5, 0.3125, 0.5, 0.3125, 0.75, 0.2812, 0.75, 0.2812, 0.5, 0.3438, 0.5, 0.3438, 0.75, 0.3125, 0.75, 0.3125, 0.5, 0.375, 0.5, 0.375, 0.75, 0.3438, 0.75, 0.3438, 0.5, 0.4062, 0.5, 0.4062, 0.75, 0.375, 0.75, 0.375, 0.5, 0.4375, 0.5, 0.4375, 0.75, 0.4062, 0.75, 0.4062, 0.5, 0.4688, 0.5, 0.4688, 0.75, 0.4375, 0.75, 0.4375, 0.5, 0.5, 0.5, 0.5, 0.75, 0.4688, 0.75, 0.4688, 0.5, 0.5312, 0.5, 0.5312, 0.75, 0.5, 0.75, 0.5, 0.5, 0.5625, 0.5, 0.5625, 0.75, 0.5312, 0.75, 0.5312, 0.5, 0.5938, 0.5, 0.5938, 0.75, 0.5625, 0.75, 0.5625, 0.5, 0.625, 0.5, 0.625, 0.75, 0.5938, 0.75, 0.5938, 0.5, 0.6562, 0.5, 0.6562, 0.75, 0.625, 0.75, 0.625, 0.5, 0.6875, 0.5, 0.6875, 0.75, 0.6562, 0.75, 0.6562, 0.5, 0.7188, 0.5, 0.7188, 0.75, 0.6875, 0.75, 0.6875, 0.5, 0.75, 0.5, 0.75, 0.75, 0.7188, 0.75, 0.7188, 0.5, 0.7812, 0.5, 0.7812, 0.75, 0.75, 0.75, 0.75, 0.5, 0.8125, 0.5, 0.8125, 0.75, 0.7812, 0.75, 0.7812, 0.5, 0.8438, 0.5, 0.8438, 0.75, 0.8125, 0.75, 0.8125, 0.5, 0.875, 0.5, 0.875, 0.75, 0.8438, 0.75, 0.8438, 0.5, 0.9062, 0.5, 0.9062, 0.75, 0.875, 0.75, 0.875, 0.5, 0.9375, 0.5, 0.9375, 0.75, 0.9062, 0.75, 0.9062, 0.5, 0.9688, 0.5, 0.9688, 0.75, 0.9375, 0.75, 0.9375, 0.5, 1.0, 0.5, 1.0, 0.75, 0.9688, 0.75, 0.9688, 0.5, 0.25, 1.0, 0.2812, 1.0, 0.2812, 1.0, 0.25, 1.0, 0.75, 1.0, 0.7812, 1.0, 0.7812, 1.0, 0.75, 1.0, 0.4688, 1.0, 0.5, 1.0, 0.5, 1.0, 0.4688, 1.0, 0.1875, 1.0, 0.2188, 1.0, 0.2188, 1.0, 0.1875, 1.0, 0.875, 1.0, 0.9062, 1.0, 0.9062, 1.0, 0.875, 1.0, 0.5938, 1.0, 0.625, 1.0, 0.625, 1.0, 0.5938, 1.0, 0.3125, 1.0, 0.3438, 1.0, 0.3438, 1.0, 0.3125, 1.0, 0.03125, 1.0, 0.0625, 1.0, 0.0625, 1.0, 0.03125, 1.0, 0.7188, 1.0, 0.75, 1.0, 0.75, 1.0, 0.7188, 1.0, 0.4375, 1.0, 0.4688, 1.0, 0.4688, 1.0, 0.4375, 1.0, 0.1562, 1.0, 0.1875, 1.0, 0.1875, 1.0, 0.1562, 1.0, 0.8438, 1.0, 0.875, 1.0, 0.875, 1.0, 0.8438, 1.0, 0.5625, 1.0, 0.5938, 1.0, 0.5938, 1.0, 0.5625, 1.0, 0.2812, 1.0, 0.3125, 1.0, 0.3125, 1.0, 0.2812, 1.0, 0.9688, 1.0, 1.0, 1.0, 1.0, 1.0, 0.9688, 1.0, 0.0, 1.0, 0.03125, 1.0, 0.03125, 1.0, 0.0, 1.0, 0.6875, 1.0, 0.7188, 1.0, 0.7188, 1.0, 0.6875, 1.0, 0.4062, 1.0, 0.4375, 1.0, 0.4375, 1.0, 0.4062, 1.0, 0.125, 1.0, 0.1562, 1.0, 0.1562, 1.0, 0.125, 1.0, 0.8125, 1.0, 0.8438, 1.0, 0.8438, 1.0, 0.8125, 1.0, 0.5312, 1.0, 0.5625, 1.0, 0.5625, 1.0, 0.5312, 1.0, 0.25, 1.0, 0.2812, 1.0, 0.2812, 1.0, 0.25, 1.0, 0.9375, 1.0, 0.9688, 1.0, 0.9688, 1.0, 0.9375, 1.0, 0.6562, 1.0, 0.6875, 1.0, 0.6875, 1.0, 0.6562, 1.0, 0.375, 1.0, 0.4062, 1.0, 0.4062, 1.0, 0.375, 1.0, 0.09375, 1.0, 0.125, 1.0, 0.125, 1.0, 0.09375, 1.0, 0.7812, 1.0, 0.8125, 1.0, 0.8125, 1.0, 0.7812, 1.0, 0.5, 1.0, 0.5312, 1.0, 0.5312, 1.0, 0.5, 1.0, 0.2188, 1.0, 0.25, 1.0, 0.25, 1.0, 0.2188, 1.0, 0.9062, 1.0, 0.9375, 1.0, 0.9375, 1.0, 0.9062, 1.0, 0.625, 1.0, 0.6562, 1.0, 0.6562, 1.0, 0.625, 1.0, 0.3438, 1.0, 0.375, 1.0, 0.375, 1.0, 0.3438, 1.0, 0.1562, 1.0, 0.1875, 1.0, 0.1875, 1.0, 0.1562, 1.0, 0.6562, 1.0, 0.6875, 1.0, 0.6875, 1.0, 0.6562, 1.0, 0.2188, 1.0, 0.25, 1.0, 0.25, 1.0, 0.2188, 1.0, 0.625, 1.0, 0.6562, 1.0, 0.6562, 1.0, 0.625, 1.0, 0.1875, 1.0, 0.2188, 1.0, 0.2188, 1.0, 0.1875, 1.0, 0.5938, 1.0, 0.625, 1.0, 0.625, 1.0, 0.5938, 1.0, 0.1562, 1.0, 0.1875, 1.0, 0.1875, 1.0, 0.1562, 1.0, 0.5625, 1.0, 0.5938, 1.0, 0.5938, 1.0, 0.5625, 1.0, 0.9688, 1.0, 1.0, 1.0, 1.0, 1.0, 0.9688, 1.0, 0.125, 1.0, 0.1562, 1.0, 0.1562, 1.0, 0.125, 1.0, 0.5312, 1.0, 0.5625, 1.0, 0.5625, 1.0, 0.5312, 1.0, 0.9375, 1.0, 0.9688, 1.0, 0.9688, 1.0, 0.9375, 1.0, 0.09375, 1.0, 0.125, 1.0, 0.125, 1.0, 0.09375, 1.0, 0.5, 1.0, 0.5312, 1.0, 0.5312, 1.0, 0.5, 1.0, 0.9062, 1.0, 0.9375, 1.0, 0.9375, 1.0, 0.9062, 1.0, 0.0625, 1.0, 0.09375, 1.0, 0.09375, 1.0, 0.0625, 1.0, 0.4688, 1.0, 0.5, 1.0, 0.5, 1.0, 0.4688, 1.0, 0.875, 1.0, 0.9062, 1.0, 0.9062, 1.0, 0.875, 1.0, 0.03125, 1.0, 0.0625, 1.0, 0.0625, 1.0, 0.03125, 1.0, 0.4375, 1.0, 0.4688, 1.0, 0.4688, 1.0, 0.4375, 1.0, 0.8438, 1.0, 0.875, 1.0, 0.875, 1.0, 0.8438, 1.0, 0.0, 1.0, 0.03125, 1.0, 0.03125, 1.0, 0.0, 1.0, 0.4062, 1.0, 0.4375, 1.0, 0.4375, 1.0, 0.4062, 1.0, 0.8125, 1.0, 0.8438, 1.0, 0.8438, 1.0, 0.8125, 1.0, 0.375, 1.0, 0.4062, 1.0, 0.4062, 1.0, 0.375, 1.0, 0.7812, 1.0, 0.8125, 1.0, 0.8125, 1.0, 0.7812, 1.0, 0.3438, 1.0, 0.375, 1.0, 0.375, 1.0, 0.3438, 1.0, 0.75, 1.0, 0.7812, 1.0, 0.7812, 1.0, 0.75, 1.0, 0.3125, 1.0, 0.3438, 1.0, 0.3438, 1.0, 0.3125, 1.0, 0.7188, 1.0, 0.75, 1.0, 0.75, 1.0, 0.7188, 1.0, 0.2812, 1.0, 0.3125, 1.0, 0.3125, 1.0, 0.2812, 1.0, 0.6875, 1.0, 0.7188, 1.0, 0.7188, 1.0, 0.6875, 1.0, 0.9062, 1.0, 0.9375, 1.0, 0.9375, 1.0, 0.9062, 1.0, 0.5625, 1.0, 0.5938, 1.0, 0.5938, 1.0, 0.5625, 1.0, 0.9688, 1.0, 1.0, 1.0, 1.0, 1.0, 0.9688, 1.0, 0.125, 1.0, 0.1562, 1.0, 0.1562, 1.0, 0.125, 1.0, 0.5312, 1.0, 0.5625, 1.0, 0.5625, 1.0, 0.5312, 1.0, 0.9375, 1.0, 0.9688, 1.0, 0.9688, 1.0, 0.9375, 1.0, 0.09375, 1.0, 0.125, 1.0, 0.125, 1.0, 0.09375, 1.0, 0.5, 1.0, 0.5312, 1.0, 0.5312, 1.0, 0.5, 1.0, 0.9062, 1.0, 0.9375, 1.0, 0.9375, 1.0, 0.9062, 1.0, 0.0625, 1.0, 0.09375, 1.0, 0.09375, 1.0, 0.0625, 1.0, 0.4688, 1.0, 0.5, 1.0, 0.5, 1.0, 0.4688, 1.0, 0.875, 1.0, 0.9062, 1.0, 0.9062, 1.0, 0.875, 1.0, 0.03125, 1.0, 0.0625, 1.0, 0.0625, 1.0, 0.03125, 1.0, 0.4375, 1.0, 0.4688, 1.0, 0.4688, 1.0, 0.4375, 1.0, 0.8438, 1.0, 0.875, 1.0, 0.875, 1.0, 0.8438, 1.0, 0.0, 1.0, 0.03125, 1.0, 0.03125, 1.0, 0.0, 1.0, 0.4062, 1.0, 0.4375, 1.0, 0.4375, 1.0, 0.4062, 1.0, 0.8125, 1.0, 0.8438, 1.0, 0.8438, 1.0, 0.8125, 1.0, 0.375, 1.0, 0.4062, 1.0, 0.4062, 1.0, 0.375, 1.0, 0.7812, 1.0, 0.8125, 1.0, 0.8125, 1.0, 0.7812, 1.0, 0.3438, 1.0, 0.375, 1.0, 0.375, 1.0, 0.3438, 1.0, 0.75, 1.0, 0.7812, 1.0, 0.7812, 1.0, 0.75, 1.0, 0.3125, 1.0, 0.3438, 1.0, 0.3438, 1.0, 0.3125, 1.0, 0.7188, 1.0, 0.75, 1.0, 0.75, 1.0, 0.7188, 1.0, 0.2812, 1.0, 0.3125, 1.0, 0.3125, 1.0, 0.2812, 1.0, 0.6875, 1.0, 0.7188, 1.0, 0.7188, 1.0, 0.6875, 1.0, 0.25, 1.0, 0.2812, 1.0, 0.2812, 1.0, 0.25, 1.0, 0.6562, 1.0, 0.6875, 1.0, 0.6875, 1.0, 0.6562, 1.0, 0.2188, 1.0, 0.25, 1.0, 0.25, 1.0, 0.2188, 1.0, 0.625, 1.0, 0.6562, 1.0, 0.6562, 1.0, 0.625, 1.0, 0.1875, 1.0, 0.2188, 1.0, 0.2188, 1.0, 0.1875, 1.0, 0.5938, 1.0, 0.625, 1.0, 0.625, 1.0, 0.5938, 1.0, 0.8125, 1.0, 0.8438, 1.0, 0.8438, 1.0, 0.8125, 1.0, 0.0625, 1.0, 0.09375, 1.0, 0.09375, 1.0, 0.0625, 1.0, 0.4688, 1.0, 0.5, 1.0, 0.5, 1.0, 0.4688, 1.0, 0.875, 1.0, 0.9062, 1.0, 0.9062, 1.0, 0.875, 1.0, 0.03125, 1.0, 0.0625, 1.0, 0.0625, 1.0, 0.03125, 1.0, 0.4375, 1.0, 0.4688, 1.0, 0.4688, 1.0, 0.4375, 1.0, 0.8438, 1.0, 0.875, 1.0, 0.875, 1.0, 0.8438, 1.0, 0.0, 1.0, 0.03125, 1.0, 0.03125, 1.0, 0.0, 1.0, 0.4062, 1.0, 0.4375, 1.0, 0.4375, 1.0, 0.4062, 1.0, 0.8125, 1.0, 0.8438, 1.0, 0.8438, 1.0, 0.8125, 1.0, 0.375, 1.0, 0.4062, 1.0, 0.4062, 1.0, 0.375, 1.0, 0.7812, 1.0, 0.8125, 1.0, 0.8125, 1.0, 0.7812, 1.0, 0.3438, 1.0, 0.375, 1.0, 0.375, 1.0, 0.3438, 1.0, 0.75, 1.0, 0.7812, 1.0, 0.7812, 1.0, 0.75, 1.0, 0.3125, 1.0, 0.3438, 1.0, 0.3438, 1.0, 0.3125, 1.0, 0.7188, 1.0, 0.75, 1.0, 0.75, 1.0, 0.7188, 1.0, 0.2812, 1.0, 0.3125, 1.0, 0.3125, 1.0, 0.2812, 1.0, 0.6875, 1.0, 0.7188, 1.0, 0.7188, 1.0, 0.6875, 1.0, 0.25, 1.0, 0.2812, 1.0, 0.2812, 1.0, 0.25, 1.0, 0.6562, 1.0, 0.6875, 1.0, 0.6875, 1.0, 0.6562, 1.0, 0.2188, 1.0, 0.25, 1.0, 0.25, 1.0, 0.2188, 1.0, 0.625, 1.0, 0.6562, 1.0, 0.6562, 1.0, 0.625, 1.0, 0.1875, 1.0, 0.2188, 1.0, 0.2188, 1.0, 0.1875, 1.0, 0.5938, 1.0, 0.625, 1.0, 0.625, 1.0, 0.5938, 1.0, 0.1562, 1.0, 0.1875, 1.0, 0.1875, 1.0, 0.1562, 1.0, 0.5625, 1.0, 0.5938, 1.0, 0.5938, 1.0, 0.5625, 1.0, 0.9688, 1.0, 1.0, 1.0, 1.0, 1.0, 0.9688, 1.0, 0.125, 1.0, 0.1562, 1.0, 0.1562, 1.0, 0.125, 1.0, 0.5312, 1.0, 0.5625, 1.0, 0.5625, 1.0, 0.5312, 1.0, 0.9375, 1.0, 0.9688, 1.0, 0.9688, 1.0, 0.9375, 1.0, 0.09375, 1.0, 0.125, 1.0, 0.125, 1.0, 0.09375, 1.0, 0.5, 1.0, 0.5312, 1.0, 0.5312, 1.0, 0.5, 1.0, 0.7188, 1.0, 0.75, 1.0, 0.75, 1.0, 0.7188, 1.0, 0.375, 1.0, 0.4062, 1.0, 0.4062, 1.0, 0.375, 1.0, 0.7812, 1.0, 0.8125, 1.0, 0.8125, 1.0, 0.7812, 1.0, 0.3438, 1.0, 0.375, 1.0, 0.375, 1.0, 0.3438, 1.0, 0.75, 1.0, 0.7812, 1.0, 0.7812, 1.0, 0.75, 1.0, 0.3125, 1.0, 0.3438, 1.0, 0.3438, 1.0, 0.3125, 1.0, 0.7188, 1.0, 0.75, 1.0, 0.75, 1.0, 0.7188, 1.0, 0.2812, 1.0, 0.3125, 1.0, 0.3125, 1.0, 0.2812, 1.0, 0.6875, 1.0, 0.7188, 1.0, 0.7188, 1.0, 0.6875, 1.0, 0.25, 1.0, 0.2812, 1.0, 0.2812, 1.0, 0.25, 1.0, 0.6562, 1.0, 0.6875, 1.0, 0.6875, 1.0, 0.6562, 1.0, 0.2188, 1.0, 0.25, 1.0, 0.25, 1.0, 0.2188, 1.0, 0.625, 1.0, 0.6562, 1.0, 0.6562, 1.0, 0.625, 1.0, 0.1875, 1.0, 0.2188, 1.0, 0.2188, 1.0, 0.1875, 1.0, 0.5938, 1.0, 0.625, 1.0, 0.625, 1.0, 0.5938, 1.0, 0.1562, 1.0, 0.1875, 1.0, 0.1875, 1.0, 0.1562, 1.0, 0.5625, 1.0, 0.5938, 1.0, 0.5938, 1.0, 0.5625, 1.0, 0.9688, 1.0, 1.0, 1.0, 1.0, 1.0, 0.9688, 1.0, 0.125, 1.0, 0.1562, 1.0, 0.1562, 1.0, 0.125, 1.0, 0.5312, 1.0, 0.5625, 1.0, 0.5625, 1.0, 0.5312, 1.0, 0.9375, 1.0, 0.9688, 1.0, 0.9688, 1.0, 0.9375, 1.0, 0.09375, 1.0, 0.125, 1.0, 0.125, 1.0, 0.09375, 1.0, 0.5, 1.0, 0.5312, 1.0, 0.5312, 1.0, 0.5, 1.0, 0.9062, 1.0, 0.9375, 1.0, 0.9375, 1.0, 0.9062, 1.0, 0.0625, 1.0, 0.09375, 1.0, 0.09375, 1.0, 0.0625, 1.0, 0.4688, 1.0, 0.5, 1.0, 0.5, 1.0, 0.4688, 1.0, 0.875, 1.0, 0.9062, 1.0, 0.9062, 1.0, 0.875, 1.0, 0.03125, 1.0, 0.0625, 1.0, 0.0625, 1.0, 0.03125, 1.0, 0.4375, 1.0, 0.4688, 1.0, 0.4688, 1.0, 0.4375, 1.0, 0.8438, 1.0, 0.875, 1.0, 0.875, 1.0, 0.8438, 1.0, 0.0, 1.0, 0.03125, 1.0, 0.03125, 1.0, 0.0, 1.0, 0.4062, 1.0, 0.4375, 1.0, 0.4375, 1.0, 0.4062, 1.0, 0.625, 1.0, 0.6562, 1.0, 0.6562, 1.0, 0.625, 1.0, 0.2812, 1.0, 0.3125, 1.0, 0.3125, 1.0, 0.2812, 1.0, 0.6875, 1.0, 0.7188, 1.0, 0.7188, 1.0, 0.6875, 1.0, 0.25, 1.0, 0.2812, 1.0, 0.2812, 1.0, 0.25, 1.0, 0.6562, 1.0, 0.6875, 1.0, 0.6875, 1.0, 0.6562, 1.0, 0.2188, 1.0, 0.25, 1.0, 0.25, 1.0, 0.2188, 1.0, 0.625, 1.0, 0.6562, 1.0, 0.6562, 1.0, 0.625, 1.0, 0.1875, 1.0, 0.2188, 1.0, 0.2188, 1.0, 0.1875, 1.0, 0.5938, 1.0, 0.625, 1.0, 0.625, 1.0, 0.5938, 1.0, 0.1562, 1.0, 0.1875, 1.0, 0.1875, 1.0, 0.1562, 1.0, 0.5625, 1.0, 0.5938, 1.0, 0.5938, 1.0, 0.5625, 1.0, 0.9688, 1.0, 1.0, 1.0, 1.0, 1.0, 0.9688, 1.0, 0.125, 1.0, 0.1562, 1.0, 0.1562, 1.0, 0.125, 1.0, 0.5312, 1.0, 0.5625, 1.0, 0.5625, 1.0, 0.5312, 1.0, 0.9375, 1.0, 0.9688, 1.0, 0.9688, 1.0, 0.9375, 1.0, 0.09375, 1.0, 0.125, 1.0, 0.125, 1.0, 0.09375, 1.0, 0.5, 1.0, 0.5312, 1.0, 0.5312, 1.0, 0.5, 1.0, 0.9062, 1.0, 0.9375, 1.0, 0.9375, 1.0, 0.9062, 1.0, 0.0625, 1.0, 0.09375, 1.0, 0.09375, 1.0, 0.0625, 1.0, 0.4688, 1.0, 0.5, 1.0, 0.5, 1.0, 0.4688, 1.0, 0.875, 1.0, 0.9062, 1.0, 0.9062, 1.0, 0.875, 1.0, 0.03125, 1.0, 0.0625, 1.0, 0.0625, 1.0, 0.03125, 1.0, 0.4375, 1.0, 0.4688, 1.0, 0.4688, 1.0, 0.4375, 1.0, 0.8438, 1.0, 0.875, 1.0, 0.875, 1.0, 0.8438, 1.0, 0.0, 1.0, 0.03125, 1.0, 0.03125, 1.0, 0.0, 1.0, 0.4062, 1.0, 0.4375, 1.0, 0.4375, 1.0, 0.4062, 1.0, 0.8125, 1.0, 0.8438, 1.0, 0.8438, 1.0, 0.8125, 1.0, 0.375, 1.0, 0.4062, 1.0, 0.4062, 1.0, 0.375, 1.0, 0.7812, 1.0, 0.8125, 1.0, 0.8125, 1.0, 0.7812, 1.0, 0.3438, 1.0, 0.375, 1.0, 0.375, 1.0, 0.3438, 1.0, 0.75, 1.0, 0.7812, 1.0, 0.7812, 1.0, 0.75, 1.0, 0.3125, 1.0, 0.3438, 1.0, 0.3438, 1.0, 0.3125, 1.0, 0.2968, 0.4854, 0.25, 0.49, 0.2032, 0.4854, 0.1582, 0.4717, 0.1167, 0.4496, 0.08029, 0.4197, 0.05045, 0.3833, 0.02827, 0.3418, 0.01461, 0.2968, 0.01, 0.25, 0.01461, 0.2032, 0.02827, 0.1582, 0.05045, 0.1167, 0.08029, 0.08029, 0.1167, 0.05045, 0.1582, 0.02827, 0.2032, 0.01461, 0.25, 0.01, 0.2968, 0.01461, 0.3418, 0.02827, 0.3833, 0.05045, 0.4197, 0.08029, 0.4496, 0.1167, 0.4717, 0.1582, 0.4854, 0.2032, 0.49, 0.25, 0.4854, 0.2968, 0.4717, 0.3418, 0.4496, 0.3833, 0.4197, 0.4197, 0.3833, 0.4496, 0.3418, 0.4717, 0.1875, 1.0, 0.2187, 1.0, 0.2188, 1.0, 0.1875, 1.0, 0.5938, 1.0, 0.625, 1.0, 0.625, 1.0, 0.5938, 1.0, 0.1562, 1.0, 0.1875, 1.0, 0.1875, 1.0, 0.1562, 1.0, 0.5625, 1.0, 0.5938, 1.0, 0.5938, 1.0, 0.5625, 1.0, 0.9688, 1.0, 1.0, 1.0, 1.0, 1.0, 0.9688, 1.0, 0.125, 1.0, 0.1562, 1.0, 0.1562, 1.0, 0.125, 1.0, 0.5312, 1.0, 0.5625, 1.0, 0.5625, 1.0, 0.5312, 1.0, 0.9375, 1.0, 0.9688, 1.0, 0.9688, 1.0, 0.9375, 1.0, 0.09375, 1.0, 0.125, 1.0, 0.125, 1.0, 0.09375, 1.0, 0.5, 1.0, 0.5312, 1.0, 0.5312, 1.0, 0.5, 1.0, 0.9062, 1.0, 0.9375, 1.0, 0.9375, 1.0, 0.9062, 1.0, 0.0625, 1.0, 0.09375, 1.0, 0.09375, 1.0, 0.0625, 1.0, 0.4688, 1.0, 0.5, 1.0, 0.5, 1.0, 0.4688, 1.0, 0.875, 1.0, 0.9062, 1.0, 0.9062, 1.0, 0.875, 1.0, 0.03125, 1.0, 0.0625, 1.0, 0.0625, 1.0, 0.03125, 1.0, 0.4375, 1.0, 0.4688, 1.0, 0.4688, 1.0, 0.4375, 1.0, 0.8438, 1.0, 0.875, 1.0, 0.875, 1.0, 0.8438, 1.0, 0.0, 1.0, 0.03125, 1.0, 0.03125, 1.0, 0.0, 1.0, 0.4062, 1.0, 0.4375, 1.0, 0.4375, 1.0, 0.4062, 1.0, 0.8125, 1.0, 0.8438, 1.0, 0.8438, 1.0, 0.8125, 1.0, 0.375, 1.0, 0.4062, 1.0, 0.4062, 1.0, 0.375, 1.0, 0.7812, 1.0, 0.8125, 1.0, 0.8125, 1.0, 0.7812, 1.0, 0.3438, 1.0, 0.375, 1.0, 0.375, 1.0, 0.3438, 1.0, 0.75, 1.0, 0.7812, 1.0, 0.7812, 1.0, 0.75, 1.0, 0.3125, 1.0, 0.3438, 1.0, 0.3438, 1.0, 0.3125, 1.0, 0.7188, 1.0, 0.75, 1.0, 0.75, 1.0, 0.7188, 1.0, 0.2812, 1.0, 0.3125, 1.0, 0.3125, 1.0, 0.2812, 1.0, 0.6875, 1.0, 0.7188, 1.0, 0.7188, 1.0, 0.6875, 1.0, 0.25, 1.0, 0.2812, 1.0, 0.2812, 1.0, 0.25, 1.0, 0.6562, 1.0, 0.6875, 1.0, 0.6875, 1.0, 0.6562, 1.0, 0.2187, 1.0, 0.25, 1.0, 0.25, 1.0, 0.2188, 1.0, 0.2188, 1.0, 0.25, 1.0, 0.25, 1.0, 0.2188, 1.0, 0.6562, 1.0, 0.6875, 1.0, 0.6875, 1.0, 0.6562, 1.0, 0.25, 1.0, 0.2812, 1.0, 0.2812, 1.0, 0.25, 1.0, 0.6875, 1.0, 0.7188, 1.0, 0.7188, 1.0, 0.6875, 1.0, 0.2812, 1.0, 0.3125, 1.0, 0.3125, 1.0, 0.2812, 1.0, 0.7188, 1.0, 0.75, 1.0, 0.75, 1.0, 0.7188, 1.0, 0.3125, 1.0, 0.3438, 1.0, 0.3438, 1.0, 0.3125, 1.0, 0.75, 1.0, 0.7812, 1.0, 0.7812, 1.0, 0.75, 1.0, 0.3438, 1.0, 0.375, 1.0, 0.375, 1.0, 0.3438, 1.0, 0.7812, 1.0, 0.8125, 1.0, 0.8125, 1.0, 0.7812, 1.0, 0.375, 1.0, 0.4062, 1.0, 0.4062, 1.0, 0.375, 1.0, 0.8125, 1.0, 0.8438, 1.0, 0.8438, 1.0, 0.8125, 1.0, 0.4062, 1.0, 0.4375, 1.0, 0.4375, 1.0, 0.4062, 1.0, 0.0, 1.0, 0.03125, 1.0, 0.03125, 1.0, 0.0, 1.0, 0.8438, 1.0, 0.875, 1.0, 0.875, 1.0, 0.8438, 1.0, 0.4375, 1.0, 0.4688, 1.0, 0.4688, 1.0, 0.4375, 1.0, 0.03125, 1.0, 0.0625, 1.0, 0.0625, 1.0, 0.03125, 1.0, 0.875, 1.0, 0.9062, 1.0, 0.9062, 1.0, 0.875, 1.0, 0.4688, 1.0, 0.5, 1.0, 0.5, 1.0, 0.4688, 1.0, 0.0625, 1.0, 0.09375, 1.0, 0.09375, 1.0, 0.0625, 1.0, 0.9062, 1.0, 0.9375, 1.0, 0.9375, 1.0, 0.9062, 1.0, 0.5, 1.0, 0.5312, 1.0, 0.5312, 1.0, 0.5, 1.0, 0.09375, 1.0, 0.125, 1.0, 0.125, 1.0, 0.09375, 1.0, 0.9375, 1.0, 0.9688, 1.0, 0.9688, 1.0, 0.9375, 1.0, 0.5312, 1.0, 0.5625, 1.0, 0.5625, 1.0, 0.5312, 1.0, 0.125, 1.0, 0.1562, 1.0, 0.1562, 1.0, 0.125, 1.0, 0.9688, 1.0, 1.0, 1.0, 1.0, 1.0, 0.9688, 1.0, 0.5625, 1.0, 0.5938, 1.0, 0.5938, 1.0, 0.5625, 1.0, 0.1562, 1.0, 0.1875, 1.0, 0.1875, 1.0, 0.1562, 1.0, 0.5938, 1.0, 0.625, 1.0, 0.625, 1.0, 0.5938, 1.0, 0.1875, 1.0, 0.2188, 1.0, 0.2188, 1.0, 0.1875, 1.0, 0.625, 1.0, 0.6562, 1.0, 0.6562, 1.0, 0.625, 1.0, 0.625, 1.0, 0.6562, 1.0, 0.6562, 1.0, 0.625, 1.0, 0.1875, 1.0, 0.2188, 1.0, 0.2188, 1.0, 0.1875, 1.0, 0.5938, 1.0, 0.625, 1.0, 0.625, 1.0, 0.5938, 1.0, 0.1562, 1.0, 0.1875, 1.0, 0.1875, 1.0, 0.1562, 1.0, 0.5625, 1.0, 0.5938, 1.0, 0.5938, 1.0, 0.5625, 1.0, 0.9688, 1.0, 1.0, 1.0, 1.0, 1.0, 0.9688, 1.0, 0.125, 1.0, 0.1562, 1.0, 0.1562, 1.0, 0.125, 1.0, 0.5312, 1.0, 0.5625, 1.0, 0.5625, 1.0, 0.5312, 1.0, 0.9375, 1.0, 0.9688, 1.0, 0.9688, 1.0, 0.9375, 1.0, 0.09375, 1.0, 0.125, 1.0, 0.125, 1.0, 0.09375, 1.0, 0.5, 1.0, 0.5312, 1.0, 0.5312, 1.0, 0.5, 1.0, 0.9062, 1.0, 0.9375, 1.0, 0.9375, 1.0, 0.9062, 1.0, 0.0625, 1.0, 0.09375, 1.0, 0.09375, 1.0, 0.0625, 1.0, 0.4688, 1.0, 0.5, 1.0, 0.5, 1.0, 0.4688, 1.0, 0.875, 1.0, 0.9062, 1.0, 0.9062, 1.0, 0.875, 1.0, 0.03125, 1.0, 0.0625, 1.0, 0.0625, 1.0, 0.03125, 1.0, 0.4375, 1.0, 0.4688, 1.0, 0.4688, 1.0, 0.4375, 1.0, 0.8438, 1.0, 0.875, 1.0, 0.875, 1.0, 0.8438, 1.0, 0.0, 1.0, 0.03125, 1.0, 0.03125, 1.0, 0.0, 1.0, 0.4062, 1.0, 0.4375, 1.0, 0.4375, 1.0, 0.4062, 1.0, 0.8125, 1.0, 0.8438, 1.0, 0.8438, 1.0, 0.8125, 1.0, 0.375, 1.0, 0.4062, 1.0, 0.4062, 1.0, 0.375, 1.0, 0.7812, 1.0, 0.8125, 1.0, 0.8125, 1.0, 0.7812, 1.0, 0.3438, 1.0, 0.375, 1.0, 0.375, 1.0, 0.3438, 1.0, 0.75, 1.0, 0.7812, 1.0, 0.7812, 1.0, 0.75, 1.0, 0.3125, 1.0, 0.3438, 1.0, 0.3438, 1.0, 0.3125, 1.0, 0.7188, 1.0, 0.75, 1.0, 0.75, 1.0, 0.7188, 1.0, 0.2812, 1.0, 0.3125, 1.0, 0.3125, 1.0, 0.2812, 1.0, 0.6875, 1.0, 0.7188, 1.0, 0.7188, 1.0, 0.6875, 1.0, 0.25, 1.0, 0.2812, 1.0, 0.2812, 1.0, 0.25, 1.0, 0.6562, 1.0, 0.6875, 1.0, 0.6875, 1.0, 0.6562, 1.0, 0.2188, 1.0, 0.25, 1.0, 0.25, 1.0, 0.2188, 1.0, 0.2188, 1.0, 0.25, 1.0, 0.25, 1.0, 0.2187, 1.0, 0.6562, 1.0, 0.6875, 1.0, 0.6875, 1.0, 0.6562, 1.0, 0.25, 1.0, 0.2812, 1.0, 0.2812, 1.0, 0.25, 1.0, 0.6875, 1.0, 0.7188, 1.0, 0.7188, 1.0, 0.6875, 1.0, 0.2812, 1.0, 0.3125, 1.0, 0.3125, 1.0, 0.2812, 1.0, 0.7188, 1.0, 0.75, 1.0, 0.75, 1.0, 0.7188, 1.0, 0.3125, 1.0, 0.3438, 1.0, 0.3438, 1.0, 0.3125, 1.0, 0.75, 1.0, 0.7812, 1.0, 0.7812, 1.0, 0.75, 1.0, 0.3438, 1.0, 0.375, 1.0, 0.375, 1.0, 0.3438, 1.0, 0.7812, 1.0, 0.8125, 1.0, 0.8125, 1.0, 0.7812, 1.0, 0.375, 1.0, 0.4062, 1.0, 0.4062, 1.0, 0.375, 1.0, 0.8125, 1.0, 0.8438, 1.0, 0.8438, 1.0, 0.8125, 1.0, 0.4062, 1.0, 0.4375, 1.0, 0.4375, 1.0, 0.4062, 1.0, 0.0, 1.0, 0.03125, 1.0, 0.03125, 1.0, 0.0, 1.0, 0.8438, 1.0, 0.875, 1.0, 0.875, 1.0, 0.8438, 1.0, 0.4375, 1.0, 0.4688, 1.0, 0.4688, 1.0, 0.4375, 1.0, 0.03125, 1.0, 0.0625, 1.0, 0.0625, 1.0, 0.03125, 1.0, 0.875, 1.0, 0.9062, 1.0, 0.9062, 1.0, 0.875, 1.0, 0.4688, 1.0, 0.5, 1.0, 0.5, 1.0, 0.4688, 1.0, 0.0625, 1.0, 0.09375, 1.0, 0.09375, 1.0, 0.0625, 1.0, 0.9062, 1.0, 0.9375, 1.0, 0.9375, 1.0, 0.9062, 1.0, 0.5, 1.0, 0.5312, 1.0, 0.5312, 1.0, 0.5, 1.0, 0.09375, 1.0, 0.125, 1.0, 0.125, 1.0, 0.09375, 1.0, 0.9375, 1.0, 0.9688, 1.0, 0.9688, 1.0, 0.9375, 1.0, 0.5312, 1.0, 0.5625, 1.0, 0.5625, 1.0, 0.5312, 1.0, 0.125, 1.0, 0.1562, 1.0, 0.1562, 1.0, 0.125, 1.0, 0.9688, 1.0, 1.0, 1.0, 1.0, 1.0, 0.9688, 1.0, 0.5625, 1.0, 0.5938, 1.0, 0.5938, 1.0, 0.5625, 1.0, 0.1562, 1.0, 0.1875, 1.0, 0.1875, 1.0, 0.1562, 1.0, 0.5938, 1.0, 0.625, 1.0, 0.625, 1.0, 0.5938, 1.0, 0.1875, 1.0, 0.2188, 1.0, 0.2187, 1.0, 0.1875, 1.0, 0.625, 1.0, 0.6562, 1.0, 0.6562, 1.0, 0.625, 1.0, 0.75, 0.49, 0.7968, 0.4854, 0.8418, 0.4717, 0.8833, 0.4496, 0.9197, 0.4197, 0.9496, 0.3833, 0.9717, 0.3418, 0.9854, 0.2968, 0.99, 0.25, 0.9854, 0.2032, 0.9717, 0.1582, 0.9496, 0.1167, 0.9197, 0.08029, 0.8833, 0.05045, 0.8418, 0.02827, 0.7968, 0.01461, 0.75, 0.01, 0.7032, 0.01461, 0.6582, 0.02827, 0.6167, 0.05045, 0.5803, 0.08029, 0.5504, 0.1167, 0.5283, 0.1582, 0.5146, 0.2032, 0.51, 0.25, 0.5146, 0.2968, 0.5283, 0.3418, 0.5504, 0.3833, 0.5803, 0.4197, 0.6167, 0.4496, 0.6582, 0.4717, 0.7032, 0.4854, 0.5, 0.5, 0.4688, 0.5, 0.4688, 0.5, 0.5, 0.5, 0.2188, 0.5, 0.1875, 0.5, 0.1875, 0.5, 0.2188, 0.5, 0.9062, 0.5, 0.875, 0.5, 0.875, 0.5, 0.9062, 0.5, 0.625, 0.5, 0.5938, 0.5, 0.5938, 0.5, 0.625, 0.5, 0.3438, 0.5, 0.3125, 0.5, 0.3125, 0.5, 0.3438, 0.5, 0.0625, 0.5, 0.03125, 0.5, 0.03125, 0.5, 0.0625, 0.5, 0.75, 0.5, 0.7188, 0.5, 0.7188, 0.5, 0.75, 0.5, 0.4688, 0.5, 0.4375, 0.5, 0.4375, 0.5, 0.4688, 0.5, 0.1875, 0.5, 0.1562, 0.5, 0.1562, 0.5, 0.1875, 0.5, 0.875, 0.5, 0.8438, 0.5, 0.8438, 0.5, 0.875, 0.5, 0.5938, 0.5, 0.5625, 0.5, 0.5625, 0.5, 0.5938, 0.5, 0.3125, 0.5, 0.2812, 0.5, 0.2812, 0.5, 0.3125, 0.5, 1.0, 0.5, 0.9688, 0.5, 0.9688, 0.5, 1.0, 0.5, 0.03125, 0.5, 0.0, 0.5, 0.0, 0.5, 0.03125, 0.5, 0.7188, 0.5, 0.6875, 0.5, 0.6875, 0.5, 0.7188, 0.5, 0.4375, 0.5, 0.4062, 0.5, 0.4062, 0.5, 0.4375, 0.5, 0.1562, 0.5, 0.125, 0.5, 0.125, 0.5, 0.1562, 0.5, 0.8438, 0.5, 0.8125, 0.5, 0.8125, 0.5, 0.8438, 0.5, 0.5625, 0.5, 0.5312, 0.5, 0.5312, 0.5, 0.5625, 0.5, 0.2812, 0.5, 0.25, 0.5, 0.25, 0.5, 0.2812, 0.5, 0.9688, 0.5, 0.9375, 0.5, 0.9375, 0.5, 0.9688, 0.5, 0.6875, 0.5, 0.6562, 0.5, 0.6562, 0.5, 0.6875, 0.5, 0.4062, 0.5, 0.375, 0.5, 0.375, 0.5, 0.4062, 0.5, 0.125, 0.5, 0.09375, 0.5, 0.09375, 0.5, 0.125, 0.5, 0.8125, 0.5, 0.7812, 0.5, 0.7812, 0.5, 0.8125, 0.5, 0.5312, 0.5, 0.5, 0.5, 0.5, 0.5, 0.5312, 0.5, 0.25, 0.5, 0.2188, 0.5, 0.2188, 0.5, 0.25, 0.5, 0.9375, 0.5, 0.9062, 0.5, 0.9062, 0.5, 0.9375, 0.5, 0.6562, 0.5, 0.625, 0.5, 0.625, 0.5, 0.6562, 0.5, 0.375, 0.5, 0.3438, 0.5, 0.3438, 0.5, 0.375, 0.5, 0.09375, 0.5, 0.0625, 0.5, 0.0625, 0.5, 0.09375, 0.5, 0.09375, 0.5, 0.0625, 0.5, 0.0625, 0.5, 0.09375, 0.5, 0.375, 0.5, 0.3438, 0.5, 0.3438, 0.5, 0.375, 0.5, 0.6562, 0.5, 0.625, 0.5, 0.625, 0.5, 0.6562, 0.5, 0.9375, 0.5, 0.9062, 0.5, 0.9062, 0.5, 0.9375, 0.5, 0.25, 0.5, 0.2187, 0.5, 0.2188, 0.5, 0.25, 0.5, 0.5312, 0.5, 0.5, 0.5, 0.5, 0.5, 0.5312, 0.5, 0.8125, 0.5, 0.7813, 0.5, 0.7812, 0.5, 0.8125, 0.5, 0.125, 0.5, 0.09375, 0.5, 0.09375, 0.5, 0.125, 0.5, 0.4062, 0.5, 0.375, 0.5, 0.375, 0.5, 0.4062, 0.5, 0.6875, 0.5, 0.6562, 0.5, 0.6562, 0.5, 0.6875, 0.5, 0.9688, 0.5, 0.9375, 0.5, 0.9375, 0.5, 0.9688, 0.5, 0.2812, 0.5, 0.25, 0.5, 0.25, 0.5, 0.2812, 0.5, 0.5625, 0.5, 0.5312, 0.5, 0.5312, 0.5, 0.5625, 0.5, 0.8438, 0.5, 0.8125, 0.5, 0.8125, 0.5, 0.8438, 0.5, 0.1562, 0.5, 0.125, 0.5, 0.125, 0.5, 0.1562, 0.5, 0.4375, 0.5, 0.4062, 0.5, 0.4062, 0.5, 0.4375, 0.5, 0.7188, 0.5, 0.6875, 0.5, 0.6875, 0.5, 0.7188, 0.5, 0.03125, 0.5, 0.0, 0.5, 0.0, 0.5, 0.03125, 0.5, 1.0, 0.5, 0.9688, 0.5, 0.9688, 0.5, 1.0, 0.5, 0.3125, 0.5, 0.2812, 0.5, 0.2812, 0.5, 0.3125, 0.5, 0.5938, 0.5, 0.5625, 0.5, 0.5625, 0.5, 0.5938, 0.5, 0.875, 0.5, 0.8438, 0.5, 0.8438, 0.5, 0.875, 0.5, 0.1875, 0.5, 0.1562, 0.5, 0.1562, 0.5, 0.1875, 0.5, 0.4688, 0.5, 0.4375, 0.5, 0.4375, 0.5, 0.4688, 0.5, 0.75, 0.5, 0.7188, 0.5, 0.7188, 0.5, 0.75, 0.5, 0.0625, 0.5, 0.03125, 0.5, 0.03125, 0.5, 0.0625, 0.5, 0.3438, 0.5, 0.3125, 0.5, 0.3125, 0.5, 0.3438, 0.5, 0.625, 0.5, 0.5938, 0.5, 0.5938, 0.5, 0.625, 0.5, 0.9062, 0.5, 0.875, 0.5, 0.875, 0.5, 0.9062, 0.5, 0.2187, 0.5, 0.1875, 0.5, 0.1875, 0.5, 0.2188, 0.5, 0.5, 0.5, 0.4688, 0.5, 0.4688, 0.5, 0.5, 0.5, 0.7813, 0.5, 0.75, 0.5, 0.75, 0.5, 0.7812, 0.5, 0.7812, 0.5, 0.75, 0.5, 0.75, 0.5, 0.7813, 0.5, 0.5, 0.5, 0.4688, 0.5, 0.4688, 0.5, 0.5, 0.5, 0.2188, 0.5, 0.1875, 0.5, 0.1875, 0.5, 0.2187, 0.5, 0.9062, 0.5, 0.875, 0.5, 0.875, 0.5, 0.9062, 0.5, 0.625, 0.5, 0.5938, 0.5, 0.5938, 0.5, 0.625, 0.5, 0.3438, 0.5, 0.3125, 0.5, 0.3125, 0.5, 0.3438, 0.5, 0.0625, 0.5, 0.03125, 0.5, 0.03125, 0.5, 0.0625, 0.5, 0.75, 0.5, 0.7188, 0.5, 0.7188, 0.5, 0.75, 0.5, 0.4688, 0.5, 0.4375, 0.5, 0.4375, 0.5, 0.4688, 0.5, 0.1875, 0.5, 0.1562, 0.5, 0.1562, 0.5, 0.1875, 0.5, 0.875, 0.5, 0.8438, 0.5, 0.8438, 0.5, 0.875, 0.5, 0.5938, 0.5, 0.5625, 0.5, 0.5625, 0.5, 0.5938, 0.5, 0.3125, 0.5, 0.2812, 0.5, 0.2812, 0.5, 0.3125, 0.5, 1.0, 0.5, 0.9688, 0.5, 0.9688, 0.5, 1.0, 0.5, 0.03125, 0.5, 0.0, 0.5, 0.0, 0.5, 0.03125, 0.5, 0.7188, 0.5, 0.6875, 0.5, 0.6875, 0.5, 0.7188, 0.5, 0.4375, 0.5, 0.4062, 0.5, 0.4062, 0.5, 0.4375, 0.5, 0.1562, 0.5, 0.125, 0.5, 0.125, 0.5, 0.1562, 0.5, 0.8438, 0.5, 0.8125, 0.5, 0.8125, 0.5, 0.8438, 0.5, 0.5625, 0.5, 0.5312, 0.5, 0.5312, 0.5, 0.5625, 0.5, 0.2812, 0.5, 0.25, 0.5, 0.25, 0.5, 0.2812, 0.5, 0.9688, 0.5, 0.9375, 0.5, 0.9375, 0.5, 0.9688, 0.5, 0.6875, 0.5, 0.6562, 0.5, 0.6562, 0.5, 0.6875, 0.5, 0.4062, 0.5, 0.375, 0.5, 0.375, 0.5, 0.4062, 0.5, 0.125, 0.5, 0.09375, 0.5, 0.09375, 0.5, 0.125, 0.5, 0.8125, 0.5, 0.7812, 0.5, 0.7813, 0.5, 0.8125, 0.5, 0.5312, 0.5, 0.5, 0.5, 0.5, 0.5, 0.5312, 0.5, 0.25, 0.5, 0.2188, 0.5, 0.2187, 0.5, 0.25, 0.5, 0.9375, 0.5, 0.9062, 0.5, 0.9062, 0.5, 0.9375, 0.5, 0.6562, 0.5, 0.625, 0.5, 0.625, 0.5, 0.6562, 0.5, 0.375, 0.5, 0.3438, 0.5, 0.3438, 0.5, 0.375, 0.5, 0.09375, 0.5, 0.0625, 0.5, 0.0625, 0.5, 0.09375, 0.5])
me_cylinder.materials.append(mat_material_001)
me_cylinder.materials.append(mat_material_002)
me_cylinder.materials.append(mat_material_003)
me_cylinder.use_remesh_fix_poles = True
me_cylinder.use_remesh_preserve_attributes = False
me_cylinder.update()

# ---- objects
ob_cylinder = bpy.data.objects.new('Cylinder', me_cylinder)

# ---- transforms, parenting, visibility, modifiers, constraints
ob_cylinder.location = (-0.02279, -2.563e-09, 2.623)
ob_cylinder.scale = (0.4734, 0.4734, 0.4734)

# ---- collection membership
col_collection.objects.link(ob_cylinder)

# ---- scene / render settings (as saved in the file)
scene.frame_start = 1; scene.frame_end = 250; scene.frame_set(1)
scene.render.engine = 'CYCLES'
scene.cycles.use_denoising = False
scene.cycles.samples = 128
scene.cycles.sampling_pattern = 'TABULATED_SOBOL'
scene.cycles.use_adaptive_sampling = False
scene.cycles.use_light_tree = False
scene.view_settings.view_transform = 'Filmic'
bpy.context.view_layer.update()

# ---- added for rendering (the .blend has no active camera and no usable light): camera, sun
cam_auto = bpy.data.cameras.new('AutoCamera')
cam_auto.lens = 50.0
cam_auto.sensor_width = 36.0
cam_auto.clip_end = 1000.0
ob_auto_camera = bpy.data.objects.new('AutoCamera', cam_auto)
scene.collection.objects.link(ob_auto_camera)
ob_auto_camera.location = (4.57666, -5.51933, 6.1546)
ob_auto_camera.rotation_euler = (1.09748, -7.21219e-08, 0.694738)
scene.camera = ob_auto_camera
light_auto_sun = bpy.data.lights.new('AutoSun', 'SUN')
light_auto_sun.energy = 3.0
light_auto_sun.angle = 0.0523599
ob_auto_sun = bpy.data.objects.new('AutoSun', light_auto_sun)
scene.collection.objects.link(ob_auto_sun)
ob_auto_sun.rotation_euler = (0.872665, 0.174533, 0.523599)
bpy.context.view_layer.update()
